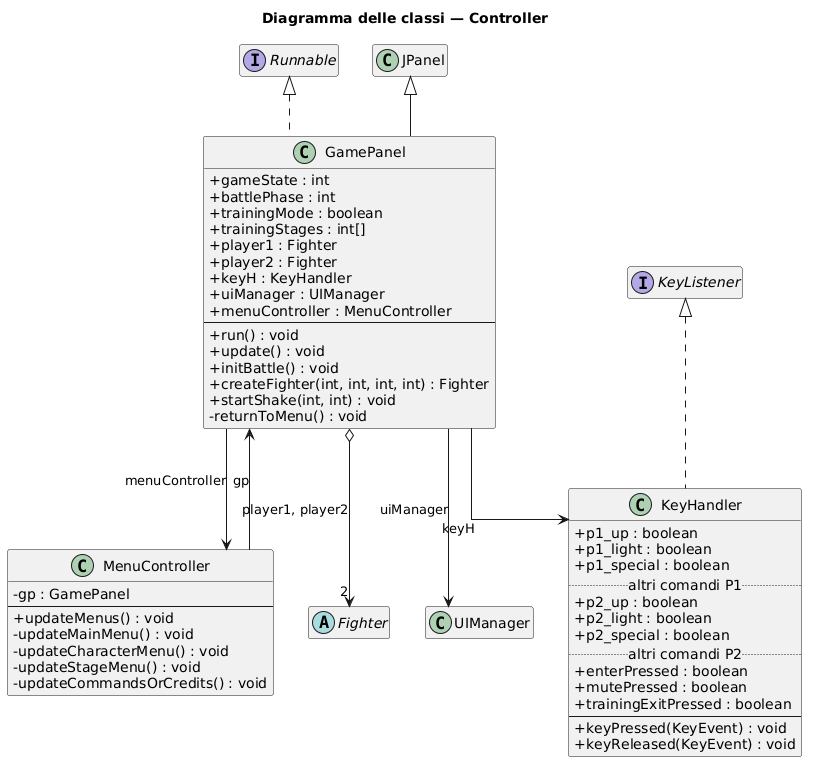

The diagram above was rendered by PlantUML. Its source (embedded in the PNG):
@startuml
title Diagramma delle classi — Controller
skinparam classAttributeIconSize 0
skinparam linetype ortho
hide empty members

interface Runnable
interface KeyListener
class JPanel

class GamePanel extends JPanel implements Runnable {
  + gameState : int
  + battlePhase : int
  + trainingMode : boolean
  + trainingStages : int[]
  + player1 : Fighter
  + player2 : Fighter
  + keyH : KeyHandler
  + uiManager : UIManager
  + menuController : MenuController
  --
  + run() : void
  + update() : void
  + initBattle() : void
  + createFighter(int, int, int, int) : Fighter
  + startShake(int, int) : void
  - returnToMenu() : void
}

class MenuController {
  - gp : GamePanel
  --
  + updateMenus() : void
  - updateMainMenu() : void
  - updateCharacterMenu() : void
  - updateStageMenu() : void
  - updateCommandsOrCredits() : void
}

class KeyHandler implements KeyListener {
  + p1_up : boolean
  + p1_light : boolean
  + p1_special : boolean
  .. altri comandi P1 ..
  + p2_up : boolean
  + p2_light : boolean
  + p2_special : boolean
  .. altri comandi P2 ..
  + enterPressed : boolean
  + mutePressed : boolean
  + trainingExitPressed : boolean
  --
  + keyPressed(KeyEvent) : void
  + keyReleased(KeyEvent) : void
}

' Classi di altri moduli, mostrate solo per le relazioni
abstract class Fighter
class UIManager

GamePanel --> KeyHandler : keyH
GamePanel --> MenuController : menuController
GamePanel --> UIManager : uiManager
GamePanel o--> "2" Fighter : player1, player2
MenuController --> GamePanel : gp
@enduml